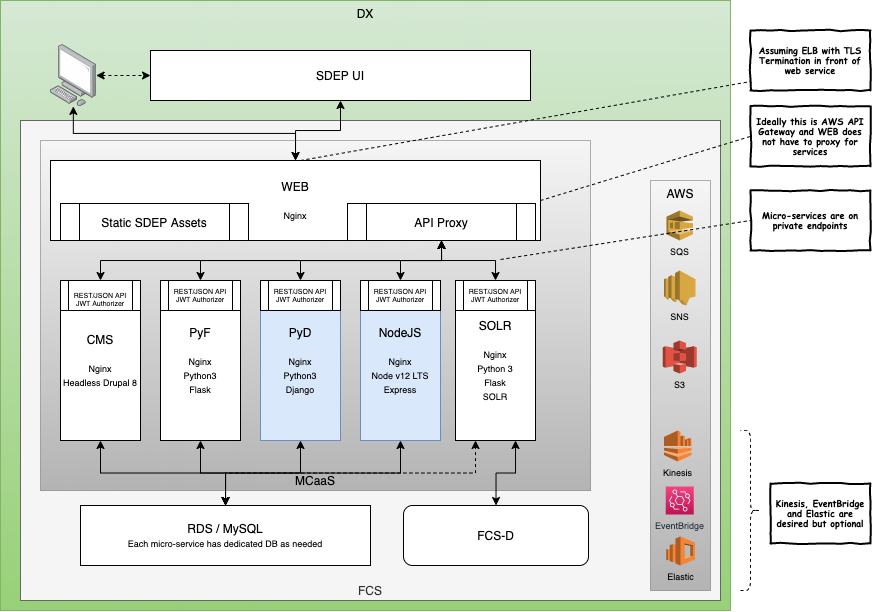

The diagram above was exported from draw.io. Its source (the exported page's mxGraphModel, read from the mxfile embedded in the PNG):
<mxGraphModel dx="1716" dy="621" grid="1" gridSize="10" guides="1" tooltips="1" connect="1" arrows="1" fold="1" page="1" pageScale="1" pageWidth="850" pageHeight="1100" math="0" shadow="0">
  <root>
    <mxCell id="UdTCQkhKKAYU4twWv1Ns-0" />
    <mxCell id="UdTCQkhKKAYU4twWv1Ns-1" parent="UdTCQkhKKAYU4twWv1Ns-0" />
    <mxCell id="99VdjHDREOn3Gj7dd7GJ-0" value="DX" style="rounded=0;whiteSpace=wrap;html=1;verticalAlign=top;fillColor=#d5e8d4;strokeColor=#82b366;gradientColor=#97d077;" vertex="1" parent="UdTCQkhKKAYU4twWv1Ns-1">
      <mxGeometry x="-70" y="50" width="730" height="610" as="geometry" />
    </mxCell>
    <mxCell id="99VdjHDREOn3Gj7dd7GJ-1" value="FCS" style="rounded=0;whiteSpace=wrap;html=1;verticalAlign=bottom;fillColor=#f5f5f5;strokeColor=#666666;fontColor=#333333;" vertex="1" parent="UdTCQkhKKAYU4twWv1Ns-1">
      <mxGeometry x="-50" y="170" width="700" height="480" as="geometry" />
    </mxCell>
    <mxCell id="99VdjHDREOn3Gj7dd7GJ-2" value="MCaaS" style="rounded=0;whiteSpace=wrap;html=1;verticalAlign=bottom;fillColor=#f5f5f5;strokeColor=#666666;dashed=1;dashPattern=1 1;gradientColor=#b3b3b3;" vertex="1" parent="UdTCQkhKKAYU4twWv1Ns-1">
      <mxGeometry x="-30" y="190" width="550" height="350" as="geometry" />
    </mxCell>
    <mxCell id="99VdjHDREOn3Gj7dd7GJ-4" value="SDEP UI&lt;font style=&quot;font-size: 9px&quot;&gt;&lt;br&gt;&lt;/font&gt;" style="rounded=0;whiteSpace=wrap;html=1;" vertex="1" parent="UdTCQkhKKAYU4twWv1Ns-1">
      <mxGeometry x="80" y="100" width="380" height="50" as="geometry" />
    </mxCell>
    <mxCell id="99VdjHDREOn3Gj7dd7GJ-40" style="edgeStyle=orthogonalEdgeStyle;rounded=0;orthogonalLoop=1;jettySize=auto;html=1;exitX=0.5;exitY=0;exitDx=0;exitDy=0;entryX=0.5;entryY=1;entryDx=0;entryDy=0;startArrow=classic;startFill=1;" edge="1" parent="UdTCQkhKKAYU4twWv1Ns-1" source="99VdjHDREOn3Gj7dd7GJ-6" target="99VdjHDREOn3Gj7dd7GJ-37">
      <mxGeometry relative="1" as="geometry" />
    </mxCell>
    <mxCell id="99VdjHDREOn3Gj7dd7GJ-41" style="edgeStyle=orthogonalEdgeStyle;rounded=0;orthogonalLoop=1;jettySize=auto;html=1;exitX=0.5;exitY=0;exitDx=0;exitDy=0;entryX=0.25;entryY=1;entryDx=0;entryDy=0;startArrow=classic;startFill=1;dashed=1;" edge="1" parent="UdTCQkhKKAYU4twWv1Ns-1" source="99VdjHDREOn3Gj7dd7GJ-6" target="99VdjHDREOn3Gj7dd7GJ-15">
      <mxGeometry relative="1" as="geometry" />
    </mxCell>
    <mxCell id="99VdjHDREOn3Gj7dd7GJ-6" value="RDS / MySQL&lt;br&gt;&lt;font style=&quot;font-size: 9px&quot;&gt;Each micro-service has dedicated DB as needed&lt;/font&gt;" style="rounded=0;whiteSpace=wrap;html=1;" vertex="1" parent="UdTCQkhKKAYU4twWv1Ns-1">
      <mxGeometry x="10" y="555" width="290" height="60" as="geometry" />
    </mxCell>
    <mxCell id="enqzoPnIsiNOk22UaEcw-6" style="edgeStyle=orthogonalEdgeStyle;rounded=0;orthogonalLoop=1;jettySize=auto;html=1;exitX=0.5;exitY=0;exitDx=0;exitDy=0;entryX=0.5;entryY=1;entryDx=0;entryDy=0;startArrow=classic;startFill=1;" edge="1" parent="UdTCQkhKKAYU4twWv1Ns-1" source="99VdjHDREOn3Gj7dd7GJ-15" target="99VdjHDREOn3Gj7dd7GJ-8">
      <mxGeometry relative="1" as="geometry" />
    </mxCell>
    <mxCell id="99VdjHDREOn3Gj7dd7GJ-15" value="SOLR&lt;br&gt;&lt;br&gt;&lt;font style=&quot;font-size: 9px&quot;&gt;Nginx&lt;br&gt;Python 3&lt;br&gt;Flask&lt;br&gt;SOLR&lt;/font&gt;" style="rounded=0;whiteSpace=wrap;html=1;" vertex="1" parent="UdTCQkhKKAYU4twWv1Ns-1">
      <mxGeometry x="385" y="330" width="80" height="160" as="geometry" />
    </mxCell>
    <mxCell id="99VdjHDREOn3Gj7dd7GJ-17" value="" style="edgeStyle=orthogonalEdgeStyle;rounded=0;orthogonalLoop=1;jettySize=auto;html=1;startArrow=classic;startFill=1;" edge="1" parent="UdTCQkhKKAYU4twWv1Ns-1" source="99VdjHDREOn3Gj7dd7GJ-18" target="99VdjHDREOn3Gj7dd7GJ-6">
      <mxGeometry relative="1" as="geometry" />
    </mxCell>
    <mxCell id="enqzoPnIsiNOk22UaEcw-3" style="edgeStyle=orthogonalEdgeStyle;rounded=0;orthogonalLoop=1;jettySize=auto;html=1;exitX=0.5;exitY=0;exitDx=0;exitDy=0;startArrow=classic;startFill=1;entryX=0.5;entryY=1;entryDx=0;entryDy=0;" edge="1" parent="UdTCQkhKKAYU4twWv1Ns-1" source="99VdjHDREOn3Gj7dd7GJ-18" target="99VdjHDREOn3Gj7dd7GJ-8">
      <mxGeometry relative="1" as="geometry">
        <mxPoint x="180.00000000000023" y="290" as="targetPoint" />
      </mxGeometry>
    </mxCell>
    <mxCell id="99VdjHDREOn3Gj7dd7GJ-18" value="PyF&lt;br&gt;&lt;br&gt;&lt;font style=&quot;font-size: 9px&quot;&gt;Nginx&lt;br&gt;Python3&lt;br&gt;Flask&lt;br&gt;&lt;/font&gt;" style="rounded=0;whiteSpace=wrap;html=1;" vertex="1" parent="UdTCQkhKKAYU4twWv1Ns-1">
      <mxGeometry x="90" y="330" width="80" height="160" as="geometry" />
    </mxCell>
    <mxCell id="99VdjHDREOn3Gj7dd7GJ-20" value="" style="edgeStyle=orthogonalEdgeStyle;rounded=0;orthogonalLoop=1;jettySize=auto;html=1;startArrow=classic;startFill=1;" edge="1" parent="UdTCQkhKKAYU4twWv1Ns-1" source="99VdjHDREOn3Gj7dd7GJ-21" target="99VdjHDREOn3Gj7dd7GJ-6">
      <mxGeometry relative="1" as="geometry" />
    </mxCell>
    <mxCell id="enqzoPnIsiNOk22UaEcw-4" style="edgeStyle=orthogonalEdgeStyle;rounded=0;orthogonalLoop=1;jettySize=auto;html=1;exitX=0.5;exitY=0;exitDx=0;exitDy=0;startArrow=classic;startFill=1;entryX=0.5;entryY=1;entryDx=0;entryDy=0;" edge="1" parent="UdTCQkhKKAYU4twWv1Ns-1" source="99VdjHDREOn3Gj7dd7GJ-21" target="99VdjHDREOn3Gj7dd7GJ-8">
      <mxGeometry relative="1" as="geometry">
        <mxPoint x="180.00000000000023" y="290" as="targetPoint" />
      </mxGeometry>
    </mxCell>
    <mxCell id="99VdjHDREOn3Gj7dd7GJ-21" value="PyD&lt;br&gt;&lt;font style=&quot;font-size: 9px&quot;&gt;&lt;br&gt;Nginx&lt;br&gt;Python3&lt;br&gt;Django&lt;/font&gt;" style="rounded=0;whiteSpace=wrap;html=1;fillColor=#dae8fc;strokeColor=#6c8ebf;" vertex="1" parent="UdTCQkhKKAYU4twWv1Ns-1">
      <mxGeometry x="190" y="330" width="80" height="160" as="geometry" />
    </mxCell>
    <mxCell id="99VdjHDREOn3Gj7dd7GJ-23" value="" style="edgeStyle=orthogonalEdgeStyle;rounded=0;orthogonalLoop=1;jettySize=auto;html=1;startArrow=classic;startFill=1;" edge="1" parent="UdTCQkhKKAYU4twWv1Ns-1" source="99VdjHDREOn3Gj7dd7GJ-24" target="99VdjHDREOn3Gj7dd7GJ-6">
      <mxGeometry relative="1" as="geometry" />
    </mxCell>
    <mxCell id="enqzoPnIsiNOk22UaEcw-5" style="edgeStyle=orthogonalEdgeStyle;rounded=0;orthogonalLoop=1;jettySize=auto;html=1;exitX=0.5;exitY=0;exitDx=0;exitDy=0;startArrow=classic;startFill=1;entryX=0.5;entryY=1;entryDx=0;entryDy=0;" edge="1" parent="UdTCQkhKKAYU4twWv1Ns-1" source="99VdjHDREOn3Gj7dd7GJ-24" target="99VdjHDREOn3Gj7dd7GJ-8">
      <mxGeometry relative="1" as="geometry">
        <mxPoint x="180.00000000000023" y="290" as="targetPoint" />
      </mxGeometry>
    </mxCell>
    <mxCell id="99VdjHDREOn3Gj7dd7GJ-24" value="NodeJS&lt;br&gt;&lt;font style=&quot;font-size: 9px&quot;&gt;&lt;br&gt;Nginx&lt;br&gt;Node v12 LTS&lt;br&gt;Express&lt;/font&gt;" style="rounded=0;whiteSpace=wrap;html=1;fillColor=#dae8fc;strokeColor=#6c8ebf;" vertex="1" parent="UdTCQkhKKAYU4twWv1Ns-1">
      <mxGeometry x="290" y="330" width="80" height="160" as="geometry" />
    </mxCell>
    <mxCell id="99VdjHDREOn3Gj7dd7GJ-25" value="" style="edgeStyle=orthogonalEdgeStyle;rounded=0;orthogonalLoop=1;jettySize=auto;html=1;startArrow=classic;startFill=1;entryX=0.75;entryY=1;entryDx=0;entryDy=0;" edge="1" parent="UdTCQkhKKAYU4twWv1Ns-1" source="99VdjHDREOn3Gj7dd7GJ-31" target="99VdjHDREOn3Gj7dd7GJ-15">
      <mxGeometry relative="1" as="geometry">
        <mxPoint x="437.5000000000002" y="529" as="sourcePoint" />
      </mxGeometry>
    </mxCell>
    <mxCell id="99VdjHDREOn3Gj7dd7GJ-27" value="" style="shape=image;verticalLabelPosition=bottom;labelBackgroundColor=#ffffff;verticalAlign=top;aspect=fixed;imageAspect=0;image=https://angular.io/assets/images/logos/angularjs/AngularJS-Shield.svg;" vertex="1" parent="UdTCQkhKKAYU4twWv1Ns-1">
      <mxGeometry x="151.75" y="103.81" width="40" height="42.38" as="geometry" />
    </mxCell>
    <mxCell id="99VdjHDREOn3Gj7dd7GJ-31" value="FCS-D" style="rounded=1;whiteSpace=wrap;html=1;fillColor=#ffffff;" vertex="1" parent="UdTCQkhKKAYU4twWv1Ns-1">
      <mxGeometry x="333" y="555" width="185" height="60" as="geometry" />
    </mxCell>
    <mxCell id="99VdjHDREOn3Gj7dd7GJ-33" value="AWS" style="rounded=0;whiteSpace=wrap;html=1;verticalAlign=top;fillColor=#f5f5f5;strokeColor=#666666;dashed=1;dashPattern=1 1;gradientColor=#b3b3b3;" vertex="1" parent="UdTCQkhKKAYU4twWv1Ns-1">
      <mxGeometry x="580" y="230" width="60" height="410" as="geometry" />
    </mxCell>
    <mxCell id="99VdjHDREOn3Gj7dd7GJ-34" value="SQS" style="outlineConnect=0;dashed=0;verticalLabelPosition=bottom;verticalAlign=top;align=center;html=1;shape=mxgraph.aws3.sqs;fillColor=#D9A741;gradientColor=none;fontSize=9;" vertex="1" parent="UdTCQkhKKAYU4twWv1Ns-1">
      <mxGeometry x="596" y="260" width="26.5" height="30" as="geometry" />
    </mxCell>
    <mxCell id="99VdjHDREOn3Gj7dd7GJ-35" value="SNS" style="outlineConnect=0;dashed=0;verticalLabelPosition=bottom;verticalAlign=top;align=center;html=1;shape=mxgraph.aws3.sns;fillColor=#D9A741;gradientColor=none;fontSize=9;" vertex="1" parent="UdTCQkhKKAYU4twWv1Ns-1">
      <mxGeometry x="593.5" y="320" width="31.5" height="35" as="geometry" />
    </mxCell>
    <mxCell id="99VdjHDREOn3Gj7dd7GJ-36" value="S3" style="outlineConnect=0;dashed=0;verticalLabelPosition=bottom;verticalAlign=top;align=center;html=1;shape=mxgraph.aws3.s3;fillColor=#E05243;gradientColor=none;fontSize=9;" vertex="1" parent="UdTCQkhKKAYU4twWv1Ns-1">
      <mxGeometry x="592.25" y="390" width="34" height="33" as="geometry" />
    </mxCell>
    <mxCell id="enqzoPnIsiNOk22UaEcw-2" style="edgeStyle=orthogonalEdgeStyle;rounded=0;orthogonalLoop=1;jettySize=auto;html=1;exitX=0.5;exitY=0;exitDx=0;exitDy=0;startArrow=classic;startFill=1;entryX=0.5;entryY=1;entryDx=0;entryDy=0;" edge="1" parent="UdTCQkhKKAYU4twWv1Ns-1" source="99VdjHDREOn3Gj7dd7GJ-37" target="99VdjHDREOn3Gj7dd7GJ-8">
      <mxGeometry relative="1" as="geometry" />
    </mxCell>
    <mxCell id="99VdjHDREOn3Gj7dd7GJ-37" value="CMS&lt;br&gt;&lt;br&gt;&lt;font style=&quot;font-size: 9px&quot;&gt;Nginx&lt;br&gt;Headless Drupal 8&lt;br&gt;&lt;/font&gt;" style="rounded=0;whiteSpace=wrap;html=1;" vertex="1" parent="UdTCQkhKKAYU4twWv1Ns-1">
      <mxGeometry x="-10" y="330" width="80" height="160" as="geometry" />
    </mxCell>
    <mxCell id="99VdjHDREOn3Gj7dd7GJ-38" value="WEB&lt;br&gt;&lt;br&gt;&lt;font style=&quot;font-size: 9px&quot;&gt;Nginx&lt;br&gt;&lt;/font&gt;" style="rounded=0;whiteSpace=wrap;html=1;" vertex="1" parent="UdTCQkhKKAYU4twWv1Ns-1">
      <mxGeometry x="-20" y="210" width="490" height="80" as="geometry" />
    </mxCell>
    <mxCell id="99VdjHDREOn3Gj7dd7GJ-42" value="Elastic" style="outlineConnect=0;dashed=0;verticalLabelPosition=bottom;verticalAlign=top;align=center;html=1;shape=mxgraph.aws3.elasticsearch_service;fillColor=#F58534;gradientColor=none;fontSize=9;" vertex="1" parent="UdTCQkhKKAYU4twWv1Ns-1">
      <mxGeometry x="595.63" y="586" width="28.75" height="29" as="geometry" />
    </mxCell>
    <mxCell id="99VdjHDREOn3Gj7dd7GJ-45" value="" style="edgeStyle=orthogonalEdgeStyle;rounded=0;orthogonalLoop=1;jettySize=auto;html=1;dashed=1;startArrow=classic;startFill=1;entryX=0;entryY=0.5;entryDx=0;entryDy=0;" edge="1" parent="UdTCQkhKKAYU4twWv1Ns-1" source="99VdjHDREOn3Gj7dd7GJ-43" target="99VdjHDREOn3Gj7dd7GJ-4">
      <mxGeometry relative="1" as="geometry">
        <mxPoint x="32.799999999999955" y="125" as="targetPoint" />
      </mxGeometry>
    </mxCell>
    <mxCell id="99VdjHDREOn3Gj7dd7GJ-43" value="" style="points=[];aspect=fixed;html=1;align=center;shadow=0;dashed=0;image;image=img/lib/allied_telesis/computer_and_terminals/Personal_Computer.svg;" vertex="1" parent="UdTCQkhKKAYU4twWv1Ns-1">
      <mxGeometry x="-20.000000000000014" y="94.1" width="45.6" height="61.800000000000004" as="geometry" />
    </mxCell>
    <mxCell id="99VdjHDREOn3Gj7dd7GJ-8" value="API Proxy" style="shape=process;whiteSpace=wrap;html=1;backgroundOutline=1;" vertex="1" parent="UdTCQkhKKAYU4twWv1Ns-1">
      <mxGeometry x="277" y="253" width="188" height="37" as="geometry" />
    </mxCell>
    <mxCell id="enqzoPnIsiNOk22UaEcw-7" value="Static SDEP Assets" style="shape=process;whiteSpace=wrap;html=1;backgroundOutline=1;" vertex="1" parent="UdTCQkhKKAYU4twWv1Ns-1">
      <mxGeometry x="-9.999999999999986" y="253" width="188" height="37" as="geometry" />
    </mxCell>
    <mxCell id="99VdjHDREOn3Gj7dd7GJ-39" style="edgeStyle=orthogonalEdgeStyle;rounded=0;orthogonalLoop=1;jettySize=auto;html=1;exitX=0.5;exitY=0;exitDx=0;exitDy=0;startArrow=classic;startFill=1;" edge="1" parent="UdTCQkhKKAYU4twWv1Ns-1" source="99VdjHDREOn3Gj7dd7GJ-38" target="99VdjHDREOn3Gj7dd7GJ-43">
      <mxGeometry relative="1" as="geometry">
        <mxPoint x="270" y="280" as="targetPoint" />
      </mxGeometry>
    </mxCell>
    <mxCell id="99VdjHDREOn3Gj7dd7GJ-3" value="" style="edgeStyle=orthogonalEdgeStyle;rounded=0;orthogonalLoop=1;jettySize=auto;html=1;startArrow=classic;startFill=1;entryX=0.5;entryY=0;entryDx=0;entryDy=0;" edge="1" parent="UdTCQkhKKAYU4twWv1Ns-1" source="99VdjHDREOn3Gj7dd7GJ-4" target="99VdjHDREOn3Gj7dd7GJ-38">
      <mxGeometry relative="1" as="geometry">
        <mxPoint x="270.0000000000002" y="220" as="targetPoint" />
      </mxGeometry>
    </mxCell>
    <mxCell id="enqzoPnIsiNOk22UaEcw-8" value="EventBridge" style="outlineConnect=0;fontColor=#232F3E;gradientColor=#F34482;gradientDirection=north;fillColor=#BC1356;strokeColor=#ffffff;dashed=0;verticalLabelPosition=bottom;verticalAlign=top;align=center;html=1;fontSize=9;fontStyle=0;aspect=fixed;shape=mxgraph.aws4.resourceIcon;resIcon=mxgraph.aws4.eventbridge;" vertex="1" parent="UdTCQkhKKAYU4twWv1Ns-1">
      <mxGeometry x="595.25" y="536" width="28" height="28" as="geometry" />
    </mxCell>
    <mxCell id="enqzoPnIsiNOk22UaEcw-9" value="" style="shape=curlyBracket;whiteSpace=wrap;html=1;rounded=1;fillColor=#ffffff;fontSize=9;direction=west;dashed=1;" vertex="1" parent="UdTCQkhKKAYU4twWv1Ns-1">
      <mxGeometry x="670" y="480" width="20" height="160" as="geometry" />
    </mxCell>
    <mxCell id="enqzoPnIsiNOk22UaEcw-11" value="Kinesis, EventBridge and Elastic are desired but optional" style="html=1;whiteSpace=wrap;comic=1;strokeWidth=2;fontFamily=Comic Sans MS;fontStyle=1;fillColor=#ffffff;fontSize=9;" vertex="1" parent="UdTCQkhKKAYU4twWv1Ns-1">
      <mxGeometry x="700" y="533" width="100" height="60" as="geometry" />
    </mxCell>
    <mxCell id="enqzoPnIsiNOk22UaEcw-26" value="" style="endArrow=none;dashed=1;html=1;fontSize=9;exitX=1;exitY=0.5;exitDx=0;exitDy=0;entryX=0;entryY=0.5;entryDx=0;entryDy=0;" edge="1" parent="UdTCQkhKKAYU4twWv1Ns-1" source="99VdjHDREOn3Gj7dd7GJ-38" target="enqzoPnIsiNOk22UaEcw-27">
      <mxGeometry width="50" height="50" relative="1" as="geometry">
        <mxPoint x="360" y="400" as="sourcePoint" />
        <mxPoint x="740" y="170" as="targetPoint" />
      </mxGeometry>
    </mxCell>
    <mxCell id="enqzoPnIsiNOk22UaEcw-27" value="Ideally this is AWS API Gateway and WEB does not have to proxy for services" style="html=1;whiteSpace=wrap;comic=1;strokeWidth=2;fontFamily=Comic Sans MS;fontStyle=1;fillColor=#ffffff;fontSize=9;" vertex="1" parent="UdTCQkhKKAYU4twWv1Ns-1">
      <mxGeometry x="680" y="155.9" width="120" height="60" as="geometry" />
    </mxCell>
    <mxCell id="enqzoPnIsiNOk22UaEcw-28" value="Kinesis" style="outlineConnect=0;dashed=0;verticalLabelPosition=bottom;verticalAlign=top;align=center;html=1;shape=mxgraph.aws3.kinesis;fillColor=#F58534;gradientColor=none;fontSize=9;" vertex="1" parent="UdTCQkhKKAYU4twWv1Ns-1">
      <mxGeometry x="593.5" y="480" width="27.5" height="31" as="geometry" />
    </mxCell>
    <mxCell id="4JqllFLfGYPp-4w5xupT-0" value="" style="endArrow=none;dashed=1;html=1;fontSize=9;entryX=0;entryY=0.5;entryDx=0;entryDy=0;" edge="1" parent="UdTCQkhKKAYU4twWv1Ns-1" target="4JqllFLfGYPp-4w5xupT-1">
      <mxGeometry width="50" height="50" relative="1" as="geometry">
        <mxPoint x="430" y="309" as="sourcePoint" />
        <mxPoint x="800" y="309" as="targetPoint" />
      </mxGeometry>
    </mxCell>
    <mxCell id="4JqllFLfGYPp-4w5xupT-1" value="Micro-services are on private endpoints" style="html=1;whiteSpace=wrap;comic=1;strokeWidth=2;fontFamily=Comic Sans MS;fontStyle=1;fillColor=#ffffff;fontSize=9;" vertex="1" parent="UdTCQkhKKAYU4twWv1Ns-1">
      <mxGeometry x="680" y="240" width="120" height="60" as="geometry" />
    </mxCell>
    <mxCell id="4JqllFLfGYPp-4w5xupT-2" value="" style="endArrow=none;dashed=1;html=1;fontSize=9;entryX=1;entryY=0.5;entryDx=0;entryDy=0;" edge="1" parent="UdTCQkhKKAYU4twWv1Ns-1" target="4JqllFLfGYPp-4w5xupT-3">
      <mxGeometry width="50" height="50" relative="1" as="geometry">
        <mxPoint x="230" y="210" as="sourcePoint" />
        <mxPoint x="-164.4" y="144.10000000000002" as="targetPoint" />
      </mxGeometry>
    </mxCell>
    <mxCell id="4JqllFLfGYPp-4w5xupT-3" value="Assuming ELB with TLS Termination in front of web service" style="html=1;whiteSpace=wrap;comic=1;strokeWidth=2;fontFamily=Comic Sans MS;fontStyle=1;fillColor=#ffffff;fontSize=9;" vertex="1" parent="UdTCQkhKKAYU4twWv1Ns-1">
      <mxGeometry x="680" y="80" width="120" height="60" as="geometry" />
    </mxCell>
    <mxCell id="-jfe5-6Gq1SQrQFqAo_0-4" value="" style="group" vertex="1" connectable="0" parent="UdTCQkhKKAYU4twWv1Ns-1">
      <mxGeometry x="385" y="330" width="78" height="30" as="geometry" />
    </mxCell>
    <mxCell id="-jfe5-6Gq1SQrQFqAo_0-1" value="REST/JSON API&lt;br&gt;JWT Authorizer" style="shape=process;whiteSpace=wrap;html=1;backgroundOutline=1;fillColor=#ffffff;fontSize=7;verticalAlign=middle;" vertex="1" parent="-jfe5-6Gq1SQrQFqAo_0-4">
      <mxGeometry width="80" height="30" as="geometry" />
    </mxCell>
    <mxCell id="-jfe5-6Gq1SQrQFqAo_0-5" value="" style="group" vertex="1" connectable="0" parent="UdTCQkhKKAYU4twWv1Ns-1">
      <mxGeometry x="290" y="330" width="78" height="30" as="geometry" />
    </mxCell>
    <mxCell id="-jfe5-6Gq1SQrQFqAo_0-6" value="REST/JSON API&lt;br&gt;JWT Authorizer" style="shape=process;whiteSpace=wrap;html=1;backgroundOutline=1;fillColor=#ffffff;fontSize=7;verticalAlign=middle;" vertex="1" parent="-jfe5-6Gq1SQrQFqAo_0-5">
      <mxGeometry width="80" height="30" as="geometry" />
    </mxCell>
    <mxCell id="-jfe5-6Gq1SQrQFqAo_0-8" value="" style="group" vertex="1" connectable="0" parent="UdTCQkhKKAYU4twWv1Ns-1">
      <mxGeometry x="190" y="330" width="78" height="30" as="geometry" />
    </mxCell>
    <mxCell id="-jfe5-6Gq1SQrQFqAo_0-9" value="REST/JSON API&lt;br&gt;JWT Authorizer" style="shape=process;whiteSpace=wrap;html=1;backgroundOutline=1;fillColor=#ffffff;fontSize=7;verticalAlign=middle;" vertex="1" parent="-jfe5-6Gq1SQrQFqAo_0-8">
      <mxGeometry width="80" height="30" as="geometry" />
    </mxCell>
    <mxCell id="-jfe5-6Gq1SQrQFqAo_0-11" value="" style="group" vertex="1" connectable="0" parent="UdTCQkhKKAYU4twWv1Ns-1">
      <mxGeometry x="90" y="330" width="78" height="30" as="geometry" />
    </mxCell>
    <mxCell id="-jfe5-6Gq1SQrQFqAo_0-12" value="REST/JSON API&lt;br&gt;JWT Authorizer" style="shape=process;whiteSpace=wrap;html=1;backgroundOutline=1;fillColor=#ffffff;fontSize=7;verticalAlign=middle;" vertex="1" parent="-jfe5-6Gq1SQrQFqAo_0-11">
      <mxGeometry width="80" height="30" as="geometry" />
    </mxCell>
    <mxCell id="-jfe5-6Gq1SQrQFqAo_0-14" value="" style="group;verticalAlign=middle;" vertex="1" connectable="0" parent="UdTCQkhKKAYU4twWv1Ns-1">
      <mxGeometry x="-10" y="330" width="80" height="30" as="geometry" />
    </mxCell>
    <mxCell id="-jfe5-6Gq1SQrQFqAo_0-15" value="REST/JSON API&lt;br style=&quot;font-size: 7px&quot;&gt;JWT Authorizer" style="shape=process;whiteSpace=wrap;html=1;backgroundOutline=1;fillColor=#ffffff;fontSize=7;verticalAlign=bottom;" vertex="1" parent="-jfe5-6Gq1SQrQFqAo_0-14">
      <mxGeometry width="80" height="30" as="geometry" />
    </mxCell>
  </root>
</mxGraphModel>